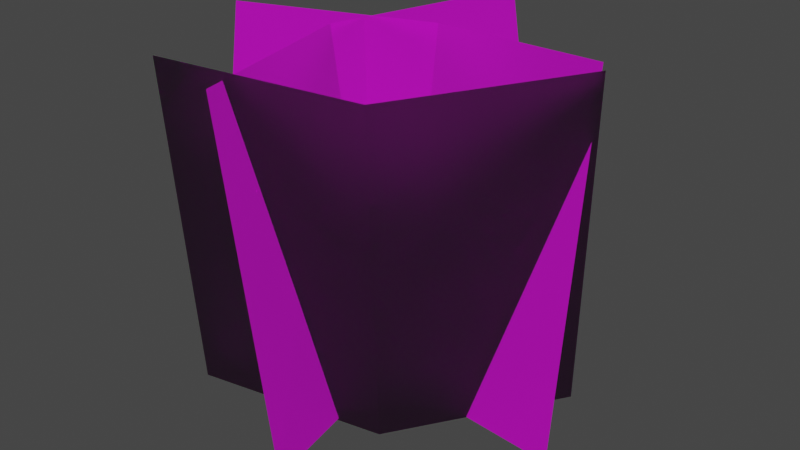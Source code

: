 # Source: shrub.blend  (saved by Blender 3.3.6; exported with 4.5.12 LTS)
import bpy
from mathutils import Matrix  # noqa: F401  (used for matrix-valued properties, if any)

bpy.ops.wm.read_factory_settings(use_empty=True)
scene = bpy.context.scene
scene.name = 'Scene'

# ---- collections
col_collection = bpy.data.collections.new('Collection'); scene.collection.children.link(col_collection)

# ---- images (referenced by path relative to the original .blend; pixels are not part of the script)
import os
ASSET_DIR = os.environ.get("B2B_ASSET_DIR", "")  # directory of the original .blend (textures are referenced by path, not embedded)
HERE = os.path.dirname(os.path.abspath(__file__))  # packed textures are extracted next to this script under _unpacked/

def load_image(name, relpath, width, height, colorspace="sRGB"):
    """Load a texture the original file referenced (path relative to the .blend, or extracted next to this script)."""
    p = next((c for c in (os.path.join(HERE, relpath), os.path.join(ASSET_DIR, relpath)) if relpath and os.path.exists(c)), "")
    if p:
        img = bpy.data.images.load(p, check_existing=True)
        img.name = name
    else:  # same state as the original file: an image datablock whose file is absent (Cycles renders it pink)
        img = bpy.data.images.new(name, width, height)
        img.source = "FILE"
        img.filepath = "//" + (relpath or name)
    img.colorspace_settings.name = colorspace
    return img
img_grassbushcc007_png = load_image('grassbushcc007.png', 'grassbushcc007.png', 1024, 1024, 'sRGB')
img_grass_normal_png = load_image('grass_normal.png', 'grass_normal.png', 1024, 1024, 'sRGB')

# ---- materials (node trees are filled in below, after node groups)
mat_shrub_01 = bpy.data.materials.new('shrub_01')
mat_shrub_01.surface_render_method = 'BLENDED'
mat_shrub_01.blend_method = 'BLEND'
mat_shrub_01.alpha_threshold = 0.0
mat_shrub_01.use_transparent_shadow = False
mat_shrub_01.roughness = 0.5
mat_shrub_01.line_color = (0.0, 0.0, 0.0, 1.0)

# ---- material node trees
mat_shrub_01.use_nodes = True; mat_shrub_01.node_tree.nodes.clear()
_N = mat_shrub_01.node_tree.nodes; _L = mat_shrub_01.node_tree.links
n0 = _N.new('ShaderNodeTexImage'); n0.name = 'Image Texture'; n0.location = (-608, 151)
n0.image = img_grassbushcc007_png
n1 = _N.new('ShaderNodeTexImage'); n1.name = 'Image Texture.001'; n1.location = (-636, -283)
n1.image = img_grass_normal_png
n2 = _N.new('ShaderNodeNormal'); n2.name = 'Normal'; n2.location = (-274, -321)
n3 = _N.new('ShaderNodeBsdfPrincipled'); n3.name = 'Principled BSDF'; n3.location = (15, 231)
n3.distribution = 'GGX'
n3.subsurface_method = 'RANDOM_WALK_SKIN'
n3.inputs[2].default_value = 1.0
n3.inputs[3].default_value = 1.45
n3.inputs[13].default_value = 0.1864
n3.inputs[27].default_value = (0.0, 0.0, 0.0, 1.0)
n3.inputs[28].default_value = 1.0
n4 = _N.new('ShaderNodeOutputMaterial'); n4.name = 'Material Output'; n4.location = (439, 255)
_L.new(n3.outputs[0], n4.inputs[0])
_L.new(n0.outputs[0], n3.inputs[0])
_L.new(n0.outputs[1], n3.inputs[4])
_L.new(n1.outputs[0], n2.inputs[0])
_L.new(n2.outputs[0], n3.inputs[5])
_L.new(n0.outputs[0], n3.inputs[18])
n4.is_active_output = True

# ---- world
world_world = bpy.data.worlds.new('World'); scene.world = world_world
world_world.use_nodes = True; world_world.node_tree.nodes.clear()
_N = world_world.node_tree.nodes; _L = world_world.node_tree.links
n0 = _N.new('ShaderNodeOutputWorld'); n0.name = 'World Output'; n0.location = (300, 300)
n1 = _N.new('ShaderNodeBackground'); n1.name = 'Background'; n1.location = (10, 300)
n1.inputs[0].default_value = (0.05088, 0.05088, 0.05088, 1.0)
_L.new(n1.outputs[0], n0.inputs[0])
n0.is_active_output = True
world_world.color = (0.05088, 0.05088, 0.05088)
world_world.use_sun_shadow = False
world_world.sun_shadow_jitter_overblur = 0.0

# ---- meshes
me_mesh = bpy.data.meshes.new('mesh')
me_mesh.from_pydata([(-0.9757, -0.2855, -7.823e-08), (0.9913, 0.07652, -2.887e-08), (-1.04, 0.06535, 1.968), (0.9267, 0.4274, 1.968), (-0.05543, 0.2389, -0.06331), (-0.12, 0.5898, 1.905), (0.05854, -0.8412, -5.96e-08), (0.2817, 1.146, -1.49e-08), (-0.296, -0.8014, 1.901), (-0.0729, 1.186, 1.968), (-0.1769, 0.1915, -0.06331), (-0.5315, 0.2313, 1.905), (0.7932, 0.6316, 4.47e-08), (-0.8663, -0.4847, -2.235e-08), (0.9923, 0.3355, 1.968), (-0.6672, -0.7807, 1.968), (0.1584, -0.2163, -0.06331), (0.3575, -0.5124, 1.905)], [], [(4, 1, 3, 5), (0, 4, 5, 2), (10, 7, 9, 11), (6, 10, 11, 8), (16, 13, 15, 17), (12, 16, 17, 14)])
_uv = me_mesh.uv_layers.new(name='UVMap')
_uv.uv.foreach_set('vector', [0.5, 0.0, 1.0, 0.0, 1.0, 1.0, 0.5, 1.0, 0.0, 0.0, 0.5, 0.0, 0.5, 1.0, 0.0, 1.0, 0.5, 0.0, 1.0, 0.0, 1.0, 1.0, 0.5, 1.0, 0.0, 0.0, 0.5, 0.0, 0.5, 1.0, 0.0, 1.0, 0.5, 0.0, 1.0, 0.0, 1.0, 1.0, 0.5, 1.0, 0.0, 0.0, 0.5, 0.0, 0.5, 1.0, 0.0, 1.0])
me_mesh.materials.append(mat_shrub_01)
me_mesh.update()

# ---- objects
ob_shrub = bpy.data.objects.new('shrub', me_mesh)

# ---- transforms, parenting, visibility, modifiers, constraints
ob_shrub.location = (0.0, 0.0, 0.0)

# ---- collection membership
col_collection.objects.link(ob_shrub)

# ---- scene / render settings (as saved in the file)
scene.frame_start = 1; scene.frame_end = 250; scene.frame_set(1)
scene.render.engine = 'BLENDER_EEVEE_NEXT'
scene.cycles.sampling_pattern = 'TABULATED_SOBOL'
scene.cycles.use_light_tree = False
scene.view_settings.view_transform = 'Filmic'
bpy.context.view_layer.update()

# ---- added for rendering (the .blend has no active camera and no usable light): camera, sun
cam_auto = bpy.data.cameras.new('AutoCamera')
cam_auto.lens = 50.0
cam_auto.sensor_width = 36.0
cam_auto.clip_end = 1000.0
ob_auto_camera = bpy.data.objects.new('AutoCamera', cam_auto)
scene.collection.objects.link(ob_auto_camera)
ob_auto_camera.location = (3.22981, -3.7321, 3.55532)
ob_auto_camera.rotation_euler = (1.09748, -7.21219e-08, 0.694738)
scene.camera = ob_auto_camera
light_auto_sun = bpy.data.lights.new('AutoSun', 'SUN')
light_auto_sun.energy = 3.0
light_auto_sun.angle = 0.0523599
ob_auto_sun = bpy.data.objects.new('AutoSun', light_auto_sun)
scene.collection.objects.link(ob_auto_sun)
ob_auto_sun.rotation_euler = (0.872665, 0.174533, 0.523599)
bpy.context.view_layer.update()
